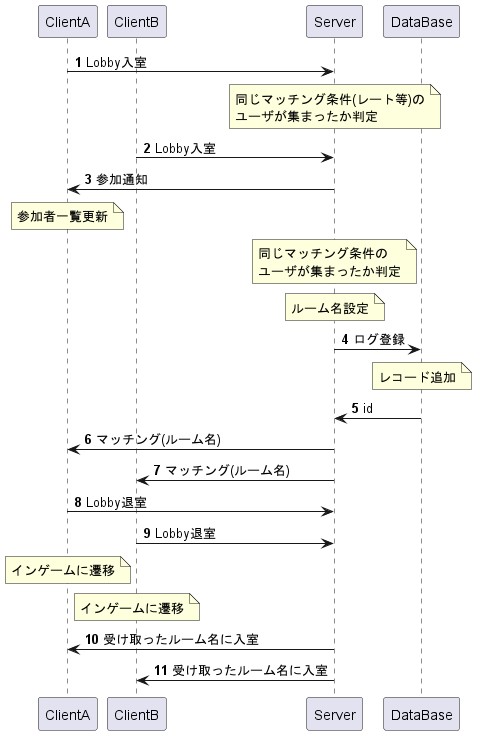

The diagram above was rendered by PlantUML. Its source (embedded in the PNG):
@startuml
'自動マッチングシーケンス図

participant ClientA
participant ClientB
participant Server
participant DataBase
autonumber

ClientA -> Server : Lobby入室

note over Server
同じマッチング条件(レート等)の
ユーザが集まったか判定
end note

ClientB -> Server : Lobby入室
Server -> ClientA : 参加通知

note over ClientA
参加者一覧更新
end note

note over Server
同じマッチング条件の
ユーザが集まったか判定
end note

note over Server
ルーム名設定
end note

Server -> DataBase : ログ登録

note over DataBase
レコード追加
end note

Server <- DataBase : id
Server -> ClientA : マッチング(ルーム名)
Server -> ClientB : マッチング(ルーム名)

Server <- ClientA : Lobby退室
Server <- ClientB : Lobby退室

note over ClientA
インゲームに遷移
end note
note over ClientB
インゲームに遷移
end note

Server -> ClientA : 受け取ったルーム名に入室
Server -> ClientB : 受け取ったルーム名に入室

@enduml